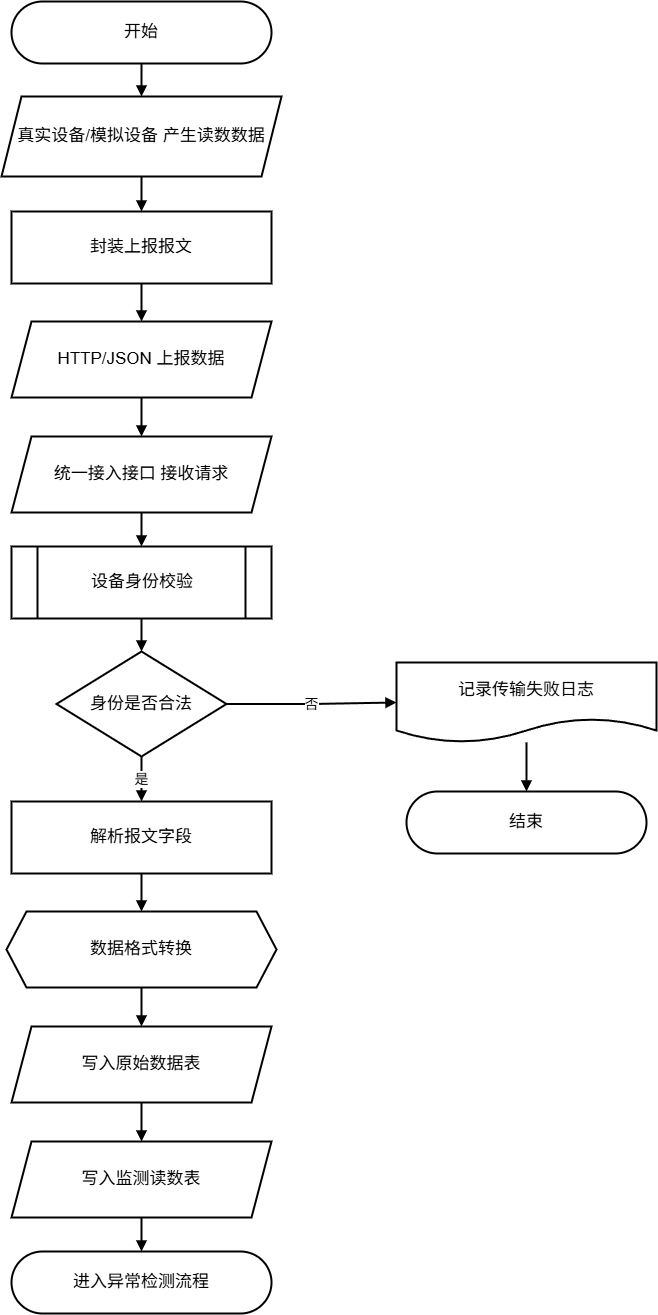

The diagram above was exported from draw.io. Its source (the exported page's mxGraphModel, read from the mxfile embedded in the PNG):
<mxGraphModel dx="2002" dy="1393" grid="1" gridSize="10" guides="1" tooltips="1" connect="1" arrows="1" fold="1" page="1" pageScale="1" pageWidth="1500" pageHeight="1400" math="0" shadow="0">
  <root>
    <mxCell id="0" />
    <mxCell id="1" parent="0" />
    <mxCell id="3" parent="1" style="rounded=1;arcSize=50;whiteSpace=wrap;html=1;fillColor=#ffffff;strokeColor=#000000;strokeWidth=2;fontSize=17;" value="开始" vertex="1">
      <mxGeometry height="62" width="260" x="577" y="31" as="geometry" />
    </mxCell>
    <mxCell id="4" parent="1" style="shape=parallelogram;perimeter=parallelogramPerimeter;whiteSpace=wrap;html=1;fixedSize=1;fillColor=#ffffff;strokeColor=#000000;strokeWidth=2;fontSize=17;" value="真实设备/模拟设备 产生读数数据" vertex="1">
      <mxGeometry height="80" width="280" x="567" y="126" as="geometry" />
    </mxCell>
    <mxCell id="5" parent="1" style="rounded=0;whiteSpace=wrap;html=1;fillColor=#ffffff;strokeColor=#000000;strokeWidth=2;fontSize=17;" value="封装上报报文" vertex="1">
      <mxGeometry height="72" width="260" x="577" y="241" as="geometry" />
    </mxCell>
    <mxCell id="6" parent="1" style="shape=parallelogram;perimeter=parallelogramPerimeter;whiteSpace=wrap;html=1;fixedSize=1;fillColor=#ffffff;strokeColor=#000000;strokeWidth=2;fontSize=17;" value="HTTP/JSON 上报数据" vertex="1">
      <mxGeometry height="76" width="260" x="577" y="351" as="geometry" />
    </mxCell>
    <mxCell id="7" parent="1" style="shape=parallelogram;perimeter=parallelogramPerimeter;whiteSpace=wrap;html=1;fixedSize=1;fillColor=#ffffff;strokeColor=#000000;strokeWidth=2;fontSize=17;" value="统一接入接口 接收请求" vertex="1">
      <mxGeometry height="76" width="260" x="577" y="466" as="geometry" />
    </mxCell>
    <mxCell id="8" parent="1" style="shape=process;whiteSpace=wrap;html=1;backgroundOutline=1;fillColor=#ffffff;strokeColor=#000000;strokeWidth=2;fontSize=17;" value="设备身份校验" vertex="1">
      <mxGeometry height="72" width="260" x="577" y="576" as="geometry" />
    </mxCell>
    <mxCell id="9" parent="1" style="rhombus;whiteSpace=wrap;html=1;fillColor=#ffffff;strokeColor=#000000;strokeWidth=2;fontSize=17;" value="身份是否合法" vertex="1">
      <mxGeometry height="105" width="170" x="622" y="681" as="geometry" />
    </mxCell>
    <mxCell id="10" parent="1" style="shape=document;whiteSpace=wrap;html=1;boundedLbl=1;fillColor=#ffffff;strokeColor=#000000;strokeWidth=2;fontSize=17;" value="记录传输失败日志" vertex="1">
      <mxGeometry height="80" width="260" x="962" y="692" as="geometry" />
    </mxCell>
    <mxCell id="11" parent="1" style="rounded=1;arcSize=50;whiteSpace=wrap;html=1;fillColor=#ffffff;strokeColor=#000000;strokeWidth=2;fontSize=17;" value="结束" vertex="1">
      <mxGeometry height="62" width="240" x="972" y="821" as="geometry" />
    </mxCell>
    <mxCell id="12" parent="1" style="rounded=0;whiteSpace=wrap;html=1;fillColor=#ffffff;strokeColor=#000000;strokeWidth=2;fontSize=17;" value="解析报文字段" vertex="1">
      <mxGeometry height="72" width="260" x="577" y="831" as="geometry" />
    </mxCell>
    <mxCell id="13" parent="1" style="shape=hexagon;perimeter=hexagonPerimeter2;whiteSpace=wrap;html=1;fixedSize=1;fillColor=#ffffff;strokeColor=#000000;strokeWidth=2;fontSize=17;" value="数据格式转换" vertex="1">
      <mxGeometry height="76" width="270" x="572" y="941" as="geometry" />
    </mxCell>
    <mxCell id="14" parent="1" style="shape=parallelogram;perimeter=parallelogramPerimeter;whiteSpace=wrap;html=1;fixedSize=1;fillColor=#ffffff;strokeColor=#000000;strokeWidth=2;fontSize=17;" value="写入原始数据表" vertex="1">
      <mxGeometry height="76" width="260" x="577" y="1056" as="geometry" />
    </mxCell>
    <mxCell id="15" parent="1" style="shape=parallelogram;perimeter=parallelogramPerimeter;whiteSpace=wrap;html=1;fixedSize=1;fillColor=#ffffff;strokeColor=#000000;strokeWidth=2;fontSize=17;" value="写入监测读数表" vertex="1">
      <mxGeometry height="76" width="260" x="577" y="1171" as="geometry" />
    </mxCell>
    <mxCell id="16" parent="1" style="rounded=1;arcSize=50;whiteSpace=wrap;html=1;fillColor=#ffffff;strokeColor=#000000;strokeWidth=2;fontSize=17;" value="进入异常检测流程" vertex="1">
      <mxGeometry height="62" width="260" x="577" y="1281" as="geometry" />
    </mxCell>
    <mxCell id="17" edge="1" parent="1" source="3" style="endArrow=block;html=1;rounded=0;edgeStyle=orthogonalEdgeStyle;strokeWidth=2;fontSize=14;" target="4" value="">
      <mxGeometry relative="1" as="geometry" />
    </mxCell>
    <mxCell id="18" edge="1" parent="1" source="4" style="endArrow=block;html=1;rounded=0;edgeStyle=orthogonalEdgeStyle;strokeWidth=2;fontSize=14;" target="5" value="">
      <mxGeometry relative="1" as="geometry" />
    </mxCell>
    <mxCell id="19" edge="1" parent="1" source="5" style="endArrow=block;html=1;rounded=0;edgeStyle=orthogonalEdgeStyle;strokeWidth=2;fontSize=14;" target="6" value="">
      <mxGeometry relative="1" as="geometry" />
    </mxCell>
    <mxCell id="20" edge="1" parent="1" source="6" style="endArrow=block;html=1;rounded=0;edgeStyle=orthogonalEdgeStyle;strokeWidth=2;fontSize=14;" target="7" value="">
      <mxGeometry relative="1" as="geometry" />
    </mxCell>
    <mxCell id="21" edge="1" parent="1" source="7" style="endArrow=block;html=1;rounded=0;edgeStyle=orthogonalEdgeStyle;strokeWidth=2;fontSize=14;" target="8" value="">
      <mxGeometry relative="1" as="geometry" />
    </mxCell>
    <mxCell id="22" edge="1" parent="1" source="8" style="endArrow=block;html=1;rounded=0;edgeStyle=orthogonalEdgeStyle;strokeWidth=2;fontSize=14;" target="9" value="">
      <mxGeometry relative="1" as="geometry" />
    </mxCell>
    <mxCell id="23" edge="1" parent="1" source="9" style="endArrow=block;html=1;rounded=0;edgeStyle=orthogonalEdgeStyle;strokeWidth=2;fontSize=14;" target="10" value="否">
      <mxGeometry relative="1" as="geometry" />
    </mxCell>
    <mxCell id="24" edge="1" parent="1" source="10" style="endArrow=block;html=1;rounded=0;edgeStyle=orthogonalEdgeStyle;strokeWidth=2;fontSize=14;" target="11" value="">
      <mxGeometry relative="1" as="geometry" />
    </mxCell>
    <mxCell id="25" edge="1" parent="1" source="9" style="endArrow=block;html=1;rounded=0;edgeStyle=orthogonalEdgeStyle;strokeWidth=2;fontSize=14;" target="12" value="是">
      <mxGeometry relative="1" as="geometry" />
    </mxCell>
    <mxCell id="26" edge="1" parent="1" source="12" style="endArrow=block;html=1;rounded=0;edgeStyle=orthogonalEdgeStyle;strokeWidth=2;fontSize=14;" target="13" value="">
      <mxGeometry relative="1" as="geometry" />
    </mxCell>
    <mxCell id="27" edge="1" parent="1" source="13" style="endArrow=block;html=1;rounded=0;edgeStyle=orthogonalEdgeStyle;strokeWidth=2;fontSize=14;" target="14" value="">
      <mxGeometry relative="1" as="geometry" />
    </mxCell>
    <mxCell id="28" edge="1" parent="1" source="14" style="endArrow=block;html=1;rounded=0;edgeStyle=orthogonalEdgeStyle;strokeWidth=2;fontSize=14;" target="15" value="">
      <mxGeometry relative="1" as="geometry" />
    </mxCell>
    <mxCell id="29" edge="1" parent="1" source="15" style="endArrow=block;html=1;rounded=0;edgeStyle=orthogonalEdgeStyle;strokeWidth=2;fontSize=14;" target="16" value="">
      <mxGeometry relative="1" as="geometry" />
    </mxCell>
  </root>
</mxGraphModel>